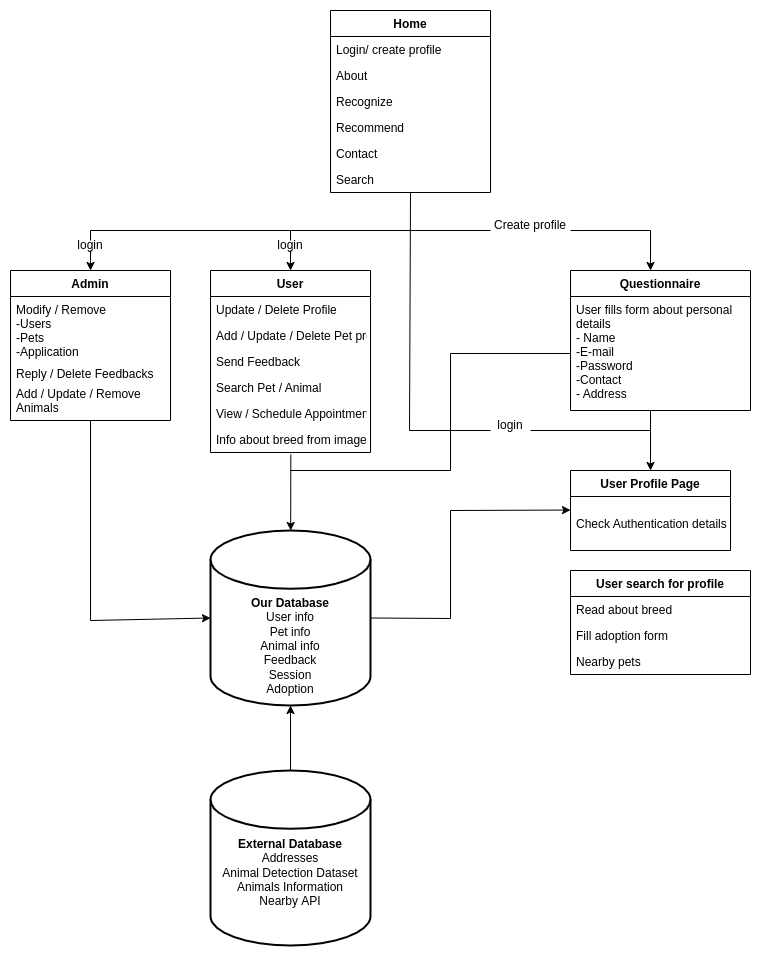

The diagram above was exported from draw.io. Its source (the exported page's mxGraphModel, read from the mxfile embedded in the PNG):
<mxGraphModel dx="1673" dy="1032" grid="1" gridSize="10" guides="1" tooltips="1" connect="1" arrows="1" fold="1" page="1" pageScale="1" pageWidth="827" pageHeight="1169" math="0" shadow="0">
  <root>
    <mxCell id="0" />
    <mxCell id="1" parent="0" />
    <mxCell id="amBDHCbQQwfxC2SRABim-1" value="Home" style="swimlane;fontStyle=1;childLayout=stackLayout;horizontal=1;startSize=26;fillColor=none;horizontalStack=0;resizeParent=1;resizeParentMax=0;resizeLast=0;collapsible=1;marginBottom=0;" parent="1" vertex="1">
      <mxGeometry x="363" y="117" width="160" height="182" as="geometry">
        <mxRectangle x="340" y="240" width="50" height="26" as="alternateBounds" />
      </mxGeometry>
    </mxCell>
    <mxCell id="amBDHCbQQwfxC2SRABim-2" value="Login/ create profile" style="text;strokeColor=none;fillColor=none;align=left;verticalAlign=top;spacingLeft=4;spacingRight=4;overflow=hidden;rotatable=0;points=[[0,0.5],[1,0.5]];portConstraint=eastwest;" parent="amBDHCbQQwfxC2SRABim-1" vertex="1">
      <mxGeometry y="26" width="160" height="26" as="geometry" />
    </mxCell>
    <mxCell id="amBDHCbQQwfxC2SRABim-3" value="About" style="text;strokeColor=none;fillColor=none;align=left;verticalAlign=top;spacingLeft=4;spacingRight=4;overflow=hidden;rotatable=0;points=[[0,0.5],[1,0.5]];portConstraint=eastwest;" parent="amBDHCbQQwfxC2SRABim-1" vertex="1">
      <mxGeometry y="52" width="160" height="26" as="geometry" />
    </mxCell>
    <mxCell id="amBDHCbQQwfxC2SRABim-4" value="Recognize" style="text;strokeColor=none;fillColor=none;align=left;verticalAlign=top;spacingLeft=4;spacingRight=4;overflow=hidden;rotatable=0;points=[[0,0.5],[1,0.5]];portConstraint=eastwest;" parent="amBDHCbQQwfxC2SRABim-1" vertex="1">
      <mxGeometry y="78" width="160" height="26" as="geometry" />
    </mxCell>
    <mxCell id="amBDHCbQQwfxC2SRABim-56" value="Recommend" style="text;strokeColor=none;fillColor=none;align=left;verticalAlign=top;spacingLeft=4;spacingRight=4;overflow=hidden;rotatable=0;points=[[0,0.5],[1,0.5]];portConstraint=eastwest;" parent="amBDHCbQQwfxC2SRABim-1" vertex="1">
      <mxGeometry y="104" width="160" height="26" as="geometry" />
    </mxCell>
    <mxCell id="amBDHCbQQwfxC2SRABim-57" value="Contact" style="text;strokeColor=none;fillColor=none;align=left;verticalAlign=top;spacingLeft=4;spacingRight=4;overflow=hidden;rotatable=0;points=[[0,0.5],[1,0.5]];portConstraint=eastwest;" parent="amBDHCbQQwfxC2SRABim-1" vertex="1">
      <mxGeometry y="130" width="160" height="26" as="geometry" />
    </mxCell>
    <mxCell id="amBDHCbQQwfxC2SRABim-58" value="Search" style="text;strokeColor=none;fillColor=none;align=left;verticalAlign=top;spacingLeft=4;spacingRight=4;overflow=hidden;rotatable=0;points=[[0,0.5],[1,0.5]];portConstraint=eastwest;" parent="amBDHCbQQwfxC2SRABim-1" vertex="1">
      <mxGeometry y="156" width="160" height="26" as="geometry" />
    </mxCell>
    <mxCell id="amBDHCbQQwfxC2SRABim-11" value="" style="endArrow=none;html=1;rounded=0;" parent="1" edge="1">
      <mxGeometry width="50" height="50" relative="1" as="geometry">
        <mxPoint x="123" y="347" as="sourcePoint" />
        <mxPoint x="523" y="337" as="targetPoint" />
        <Array as="points">
          <mxPoint x="123" y="337" />
        </Array>
      </mxGeometry>
    </mxCell>
    <mxCell id="amBDHCbQQwfxC2SRABim-13" value="login" style="text;html=1;strokeColor=none;fillColor=none;align=center;verticalAlign=middle;whiteSpace=wrap;rounded=0;" parent="1" vertex="1">
      <mxGeometry x="93" y="337" width="60" height="30" as="geometry" />
    </mxCell>
    <mxCell id="amBDHCbQQwfxC2SRABim-14" value="" style="endArrow=none;startArrow=none;endFill=0;startFill=0;endSize=8;html=1;verticalAlign=bottom;labelBackgroundColor=none;strokeWidth=1;rounded=0;" parent="1" target="amBDHCbQQwfxC2SRABim-13" edge="1">
      <mxGeometry width="160" relative="1" as="geometry">
        <mxPoint x="123" y="357" as="sourcePoint" />
        <mxPoint x="123" y="377" as="targetPoint" />
      </mxGeometry>
    </mxCell>
    <mxCell id="amBDHCbQQwfxC2SRABim-15" value="Admin" style="swimlane;fontStyle=1;childLayout=stackLayout;horizontal=1;startSize=26;fillColor=none;horizontalStack=0;resizeParent=1;resizeParentMax=0;resizeLast=0;collapsible=1;marginBottom=0;" parent="1" vertex="1">
      <mxGeometry x="43" y="377" width="160" height="150" as="geometry" />
    </mxCell>
    <mxCell id="amBDHCbQQwfxC2SRABim-16" value="Modify / Remove&#10;-Users&#10;-Pets&#10;-Application" style="text;strokeColor=none;fillColor=none;align=left;verticalAlign=top;spacingLeft=4;spacingRight=4;overflow=hidden;rotatable=0;points=[[0,0.5],[1,0.5]];portConstraint=eastwest;" parent="amBDHCbQQwfxC2SRABim-15" vertex="1">
      <mxGeometry y="26" width="160" height="64" as="geometry" />
    </mxCell>
    <mxCell id="amBDHCbQQwfxC2SRABim-61" value="Reply / Delete Feedbacks" style="text;strokeColor=none;fillColor=none;align=left;verticalAlign=top;spacingLeft=4;spacingRight=4;overflow=hidden;rotatable=0;points=[[0,0.5],[1,0.5]];portConstraint=eastwest;" parent="amBDHCbQQwfxC2SRABim-15" vertex="1">
      <mxGeometry y="90" width="160" height="20" as="geometry" />
    </mxCell>
    <mxCell id="amBDHCbQQwfxC2SRABim-62" value="Add / Update / Remove  &#10;Animals" style="text;strokeColor=none;fillColor=none;align=left;verticalAlign=top;spacingLeft=4;spacingRight=4;overflow=hidden;rotatable=0;points=[[0,0.5],[1,0.5]];portConstraint=eastwest;" parent="amBDHCbQQwfxC2SRABim-15" vertex="1">
      <mxGeometry y="110" width="160" height="40" as="geometry" />
    </mxCell>
    <mxCell id="amBDHCbQQwfxC2SRABim-19" value="" style="endArrow=none;html=1;rounded=0;" parent="1" edge="1">
      <mxGeometry width="50" height="50" relative="1" as="geometry">
        <mxPoint x="323" y="347" as="sourcePoint" />
        <mxPoint x="323" y="337" as="targetPoint" />
      </mxGeometry>
    </mxCell>
    <mxCell id="amBDHCbQQwfxC2SRABim-20" value="login" style="text;html=1;strokeColor=none;fillColor=none;align=center;verticalAlign=middle;whiteSpace=wrap;rounded=0;" parent="1" vertex="1">
      <mxGeometry x="293" y="337" width="60" height="30" as="geometry" />
    </mxCell>
    <mxCell id="amBDHCbQQwfxC2SRABim-21" value="" style="endArrow=classic;html=1;rounded=0;entryX=0.5;entryY=0;entryDx=0;entryDy=0;" parent="1" edge="1" target="amBDHCbQQwfxC2SRABim-22">
      <mxGeometry width="50" height="50" relative="1" as="geometry">
        <mxPoint x="323" y="357" as="sourcePoint" />
        <mxPoint x="323" y="377" as="targetPoint" />
      </mxGeometry>
    </mxCell>
    <mxCell id="amBDHCbQQwfxC2SRABim-22" value="User" style="swimlane;fontStyle=1;childLayout=stackLayout;horizontal=1;startSize=26;fillColor=none;horizontalStack=0;resizeParent=1;resizeParentMax=0;resizeLast=0;collapsible=1;marginBottom=0;" parent="1" vertex="1">
      <mxGeometry x="243" y="377" width="160" height="182" as="geometry" />
    </mxCell>
    <mxCell id="amBDHCbQQwfxC2SRABim-23" value="Update / Delete Profile" style="text;strokeColor=none;fillColor=none;align=left;verticalAlign=top;spacingLeft=4;spacingRight=4;overflow=hidden;rotatable=0;points=[[0,0.5],[1,0.5]];portConstraint=eastwest;" parent="amBDHCbQQwfxC2SRABim-22" vertex="1">
      <mxGeometry y="26" width="160" height="26" as="geometry" />
    </mxCell>
    <mxCell id="amBDHCbQQwfxC2SRABim-63" value="Add / Update / Delete Pet profile" style="text;strokeColor=none;fillColor=none;align=left;verticalAlign=top;spacingLeft=4;spacingRight=4;overflow=hidden;rotatable=0;points=[[0,0.5],[1,0.5]];portConstraint=eastwest;" parent="amBDHCbQQwfxC2SRABim-22" vertex="1">
      <mxGeometry y="52" width="160" height="26" as="geometry" />
    </mxCell>
    <mxCell id="amBDHCbQQwfxC2SRABim-64" value="Send Feedback" style="text;strokeColor=none;fillColor=none;align=left;verticalAlign=top;spacingLeft=4;spacingRight=4;overflow=hidden;rotatable=0;points=[[0,0.5],[1,0.5]];portConstraint=eastwest;" parent="amBDHCbQQwfxC2SRABim-22" vertex="1">
      <mxGeometry y="78" width="160" height="26" as="geometry" />
    </mxCell>
    <mxCell id="amBDHCbQQwfxC2SRABim-24" value="Search Pet / Animal" style="text;strokeColor=none;fillColor=none;align=left;verticalAlign=top;spacingLeft=4;spacingRight=4;overflow=hidden;rotatable=0;points=[[0,0.5],[1,0.5]];portConstraint=eastwest;" parent="amBDHCbQQwfxC2SRABim-22" vertex="1">
      <mxGeometry y="104" width="160" height="26" as="geometry" />
    </mxCell>
    <mxCell id="amBDHCbQQwfxC2SRABim-26" value="View / Schedule Appointments " style="text;strokeColor=none;fillColor=none;align=left;verticalAlign=top;spacingLeft=4;spacingRight=4;overflow=hidden;rotatable=0;points=[[0,0.5],[1,0.5]];portConstraint=eastwest;" parent="amBDHCbQQwfxC2SRABim-22" vertex="1">
      <mxGeometry y="130" width="160" height="26" as="geometry" />
    </mxCell>
    <mxCell id="amBDHCbQQwfxC2SRABim-65" value="Info about breed from image" style="text;strokeColor=none;fillColor=none;align=left;verticalAlign=top;spacingLeft=4;spacingRight=4;overflow=hidden;rotatable=0;points=[[0,0.5],[1,0.5]];portConstraint=eastwest;" parent="amBDHCbQQwfxC2SRABim-22" vertex="1">
      <mxGeometry y="156" width="160" height="26" as="geometry" />
    </mxCell>
    <mxCell id="amBDHCbQQwfxC2SRABim-28" value="Create profile" style="text;html=1;strokeColor=none;fillColor=none;align=center;verticalAlign=middle;whiteSpace=wrap;rounded=0;" parent="1" vertex="1">
      <mxGeometry x="523" y="317" width="80" height="30" as="geometry" />
    </mxCell>
    <mxCell id="amBDHCbQQwfxC2SRABim-29" value="" style="endArrow=classic;html=1;rounded=0;exitX=1;exitY=0.667;exitDx=0;exitDy=0;exitPerimeter=0;" parent="1" source="amBDHCbQQwfxC2SRABim-28" edge="1">
      <mxGeometry width="50" height="50" relative="1" as="geometry">
        <mxPoint x="613" y="337" as="sourcePoint" />
        <mxPoint x="683" y="377" as="targetPoint" />
        <Array as="points">
          <mxPoint x="683" y="337" />
        </Array>
      </mxGeometry>
    </mxCell>
    <mxCell id="amBDHCbQQwfxC2SRABim-30" value="Questionnaire" style="swimlane;fontStyle=1;childLayout=stackLayout;horizontal=1;startSize=26;fillColor=none;horizontalStack=0;resizeParent=1;resizeParentMax=0;resizeLast=0;collapsible=1;marginBottom=0;" parent="1" vertex="1">
      <mxGeometry x="603" y="377" width="180" height="140" as="geometry" />
    </mxCell>
    <mxCell id="amBDHCbQQwfxC2SRABim-31" value="User fills form about personal&#10;details&#10;- Name&#10;-E-mail&#10;-Password&#10;-Contact  &#10;- Address" style="text;strokeColor=none;fillColor=none;align=left;verticalAlign=top;spacingLeft=4;spacingRight=4;overflow=hidden;rotatable=0;points=[[0,0.5],[1,0.5]];portConstraint=eastwest;" parent="amBDHCbQQwfxC2SRABim-30" vertex="1">
      <mxGeometry y="26" width="180" height="114" as="geometry" />
    </mxCell>
    <mxCell id="amBDHCbQQwfxC2SRABim-35" value="&lt;br&gt;&lt;span&gt;&lt;br&gt;&lt;br&gt;&lt;br&gt;&lt;b&gt;Our Database&lt;/b&gt;&lt;/span&gt;&lt;br&gt;&lt;span&gt;User info&lt;/span&gt;&lt;br&gt;&lt;span&gt;Pet info&lt;/span&gt;&lt;br&gt;&lt;span&gt;Animal info&lt;/span&gt;&lt;br&gt;&lt;span&gt;Feedback&lt;/span&gt;&lt;br&gt;&lt;span&gt;Session&lt;/span&gt;&lt;br&gt;&lt;span&gt;Adoption&lt;/span&gt;" style="strokeWidth=2;html=1;shape=mxgraph.flowchart.database;whiteSpace=wrap;" parent="1" vertex="1">
      <mxGeometry x="243" y="637" width="160" height="175" as="geometry" />
    </mxCell>
    <mxCell id="amBDHCbQQwfxC2SRABim-37" value="&lt;span&gt;&lt;b&gt;&lt;br&gt;&lt;br&gt;External Database&lt;br&gt;&lt;/b&gt;&lt;/span&gt;Addresses&lt;br&gt;Animal Detection Dataset&lt;br&gt;Animals Information&lt;br&gt;Nearby API" style="strokeWidth=2;html=1;shape=mxgraph.flowchart.database;whiteSpace=wrap;" parent="1" vertex="1">
      <mxGeometry x="243" y="877" width="160" height="175" as="geometry" />
    </mxCell>
    <mxCell id="amBDHCbQQwfxC2SRABim-38" value="" style="endArrow=classic;html=1;rounded=0;entryX=0;entryY=0.5;entryDx=0;entryDy=0;entryPerimeter=0;" parent="1" target="amBDHCbQQwfxC2SRABim-35" edge="1">
      <mxGeometry width="50" height="50" relative="1" as="geometry">
        <mxPoint x="123" y="527" as="sourcePoint" />
        <mxPoint x="243" y="637" as="targetPoint" />
        <Array as="points">
          <mxPoint x="123" y="727" />
        </Array>
      </mxGeometry>
    </mxCell>
    <mxCell id="amBDHCbQQwfxC2SRABim-39" value="" style="endArrow=classic;html=1;rounded=0;exitX=0.502;exitY=1.076;exitDx=0;exitDy=0;exitPerimeter=0;" parent="1" target="amBDHCbQQwfxC2SRABim-35" edge="1" source="amBDHCbQQwfxC2SRABim-65">
      <mxGeometry width="50" height="50" relative="1" as="geometry">
        <mxPoint x="323" y="567" as="sourcePoint" />
        <mxPoint x="493" y="507" as="targetPoint" />
      </mxGeometry>
    </mxCell>
    <mxCell id="amBDHCbQQwfxC2SRABim-40" value="" style="endArrow=classic;html=1;rounded=0;exitX=0.5;exitY=0;exitDx=0;exitDy=0;exitPerimeter=0;entryX=0.5;entryY=1;entryDx=0;entryDy=0;entryPerimeter=0;" parent="1" source="amBDHCbQQwfxC2SRABim-37" target="amBDHCbQQwfxC2SRABim-35" edge="1">
      <mxGeometry width="50" height="50" relative="1" as="geometry">
        <mxPoint x="443" y="557" as="sourcePoint" />
        <mxPoint x="493" y="507" as="targetPoint" />
      </mxGeometry>
    </mxCell>
    <mxCell id="amBDHCbQQwfxC2SRABim-41" value="User search for profile" style="swimlane;fontStyle=1;childLayout=stackLayout;horizontal=1;startSize=26;fillColor=none;horizontalStack=0;resizeParent=1;resizeParentMax=0;resizeLast=0;collapsible=1;marginBottom=0;" parent="1" vertex="1">
      <mxGeometry x="603" y="677" width="180" height="104" as="geometry" />
    </mxCell>
    <mxCell id="amBDHCbQQwfxC2SRABim-42" value="Read about breed" style="text;strokeColor=none;fillColor=none;align=left;verticalAlign=top;spacingLeft=4;spacingRight=4;overflow=hidden;rotatable=0;points=[[0,0.5],[1,0.5]];portConstraint=eastwest;" parent="amBDHCbQQwfxC2SRABim-41" vertex="1">
      <mxGeometry y="26" width="180" height="26" as="geometry" />
    </mxCell>
    <mxCell id="amBDHCbQQwfxC2SRABim-43" value="Fill adoption form" style="text;strokeColor=none;fillColor=none;align=left;verticalAlign=top;spacingLeft=4;spacingRight=4;overflow=hidden;rotatable=0;points=[[0,0.5],[1,0.5]];portConstraint=eastwest;" parent="amBDHCbQQwfxC2SRABim-41" vertex="1">
      <mxGeometry y="52" width="180" height="26" as="geometry" />
    </mxCell>
    <mxCell id="amBDHCbQQwfxC2SRABim-44" value="Nearby pets" style="text;strokeColor=none;fillColor=none;align=left;verticalAlign=top;spacingLeft=4;spacingRight=4;overflow=hidden;rotatable=0;points=[[0,0.5],[1,0.5]];portConstraint=eastwest;" parent="amBDHCbQQwfxC2SRABim-41" vertex="1">
      <mxGeometry y="78" width="180" height="26" as="geometry" />
    </mxCell>
    <mxCell id="amBDHCbQQwfxC2SRABim-45" value="User Profile Page" style="swimlane;fontStyle=1;childLayout=stackLayout;horizontal=1;startSize=26;fillColor=none;horizontalStack=0;resizeParent=1;resizeParentMax=0;resizeLast=0;collapsible=1;marginBottom=0;" parent="1" vertex="1">
      <mxGeometry x="603" y="577" width="160" height="80" as="geometry" />
    </mxCell>
    <mxCell id="amBDHCbQQwfxC2SRABim-46" value="&#10;Check Authentication details" style="text;strokeColor=none;fillColor=none;align=left;verticalAlign=top;spacingLeft=4;spacingRight=4;overflow=hidden;rotatable=0;points=[[0,0.5],[1,0.5]];portConstraint=eastwest;" parent="amBDHCbQQwfxC2SRABim-45" vertex="1">
      <mxGeometry y="26" width="160" height="54" as="geometry" />
    </mxCell>
    <mxCell id="amBDHCbQQwfxC2SRABim-49" value="" style="endArrow=classic;html=1;rounded=0;" parent="1" target="amBDHCbQQwfxC2SRABim-45" edge="1">
      <mxGeometry width="50" height="50" relative="1" as="geometry">
        <mxPoint x="683" y="517" as="sourcePoint" />
        <mxPoint x="503" y="557" as="targetPoint" />
      </mxGeometry>
    </mxCell>
    <mxCell id="amBDHCbQQwfxC2SRABim-50" value="" style="endArrow=none;html=1;rounded=0;entryX=0.5;entryY=1;entryDx=0;entryDy=0;" parent="1" target="amBDHCbQQwfxC2SRABim-1" edge="1">
      <mxGeometry width="50" height="50" relative="1" as="geometry">
        <mxPoint x="523" y="537" as="sourcePoint" />
        <mxPoint x="442" y="307" as="targetPoint" />
        <Array as="points">
          <mxPoint x="442" y="537" />
        </Array>
      </mxGeometry>
    </mxCell>
    <mxCell id="amBDHCbQQwfxC2SRABim-51" value="login" style="text;html=1;strokeColor=none;fillColor=none;align=center;verticalAlign=middle;whiteSpace=wrap;rounded=0;" parent="1" vertex="1">
      <mxGeometry x="513" y="517" width="60" height="30" as="geometry" />
    </mxCell>
    <mxCell id="amBDHCbQQwfxC2SRABim-52" value="" style="endArrow=none;html=1;rounded=0;" parent="1" edge="1">
      <mxGeometry width="50" height="50" relative="1" as="geometry">
        <mxPoint x="683" y="537" as="sourcePoint" />
        <mxPoint x="563" y="537" as="targetPoint" />
      </mxGeometry>
    </mxCell>
    <mxCell id="amBDHCbQQwfxC2SRABim-53" value="" style="endArrow=none;html=1;rounded=0;entryX=0;entryY=0.5;entryDx=0;entryDy=0;" parent="1" target="amBDHCbQQwfxC2SRABim-31" edge="1">
      <mxGeometry width="50" height="50" relative="1" as="geometry">
        <mxPoint x="323" y="577" as="sourcePoint" />
        <mxPoint x="603" y="497" as="targetPoint" />
        <Array as="points">
          <mxPoint x="483" y="577" />
          <mxPoint x="483" y="460" />
        </Array>
      </mxGeometry>
    </mxCell>
    <mxCell id="amBDHCbQQwfxC2SRABim-54" value="" style="endArrow=classic;html=1;rounded=0;exitX=1;exitY=0.5;exitDx=0;exitDy=0;exitPerimeter=0;" parent="1" source="amBDHCbQQwfxC2SRABim-35" edge="1">
      <mxGeometry width="50" height="50" relative="1" as="geometry">
        <mxPoint x="403" y="616.55" as="sourcePoint" />
        <mxPoint x="603" y="616.55" as="targetPoint" />
        <Array as="points">
          <mxPoint x="483" y="725" />
          <mxPoint x="483" y="617" />
        </Array>
      </mxGeometry>
    </mxCell>
    <mxCell id="amBDHCbQQwfxC2SRABim-55" value="" style="endArrow=classic;html=1;rounded=0;exitX=0.5;exitY=1;exitDx=0;exitDy=0;entryX=0.5;entryY=0;entryDx=0;entryDy=0;" parent="1" source="amBDHCbQQwfxC2SRABim-13" target="amBDHCbQQwfxC2SRABim-15" edge="1">
      <mxGeometry width="50" height="50" relative="1" as="geometry">
        <mxPoint x="453" y="427" as="sourcePoint" />
        <mxPoint x="503" y="377" as="targetPoint" />
      </mxGeometry>
    </mxCell>
  </root>
</mxGraphModel>